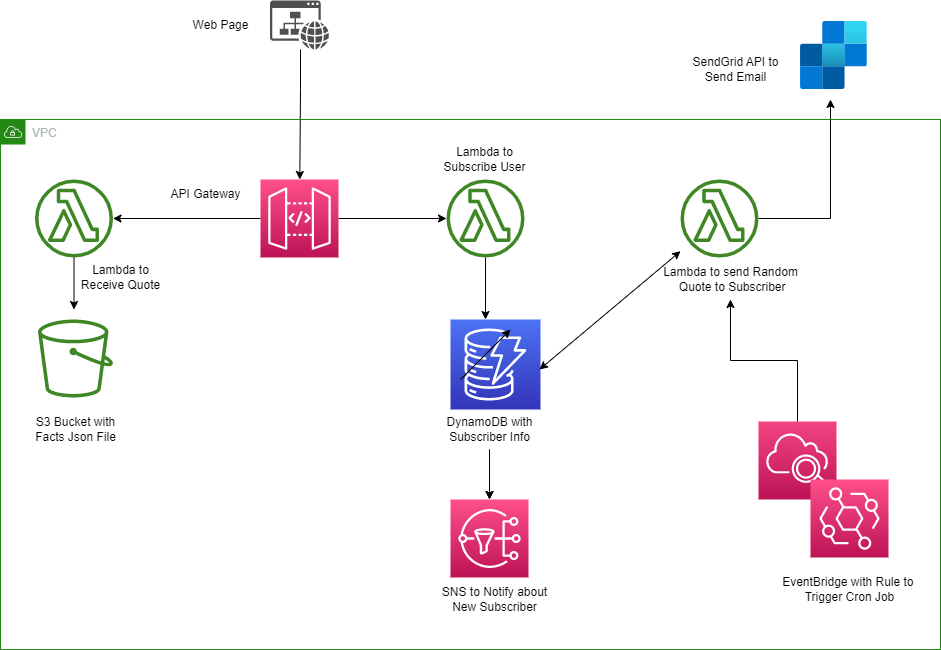

The diagram above was exported from draw.io. Its source (the exported page's mxGraphModel, read from the mxfile embedded in the PNG):
<mxGraphModel dx="1434" dy="1615" grid="1" gridSize="10" guides="1" tooltips="1" connect="1" arrows="1" fold="1" page="1" pageScale="1" pageWidth="1169" pageHeight="827" math="0" shadow="0">
  <root>
    <mxCell id="0" />
    <mxCell id="1" parent="0" />
    <mxCell id="-zqUAjojm372t6CvFfIG-6" value="" style="sketch=0;outlineConnect=0;fontColor=#232F3E;gradientColor=none;fillColor=#3F8624;strokeColor=none;dashed=0;verticalLabelPosition=bottom;verticalAlign=top;align=center;html=1;fontSize=12;fontStyle=0;aspect=fixed;pointerEvents=1;shape=mxgraph.aws4.bucket;" vertex="1" parent="1">
      <mxGeometry x="137.5" y="-470" width="75" height="78" as="geometry" />
    </mxCell>
    <mxCell id="-zqUAjojm372t6CvFfIG-7" value="S3 Bucket with &lt;br&gt;Facts Json File" style="text;html=1;align=center;verticalAlign=middle;resizable=0;points=[];autosize=1;strokeColor=none;fillColor=none;" vertex="1" parent="1">
      <mxGeometry x="125" y="-380" width="100" height="40" as="geometry" />
    </mxCell>
    <mxCell id="-zqUAjojm372t6CvFfIG-9" style="edgeStyle=orthogonalEdgeStyle;rounded=0;orthogonalLoop=1;jettySize=auto;html=1;" edge="1" parent="1" source="-zqUAjojm372t6CvFfIG-8">
      <mxGeometry relative="1" as="geometry">
        <mxPoint x="173.5" y="-480" as="targetPoint" />
      </mxGeometry>
    </mxCell>
    <mxCell id="-zqUAjojm372t6CvFfIG-8" value="" style="sketch=0;outlineConnect=0;fontColor=#232F3E;gradientColor=none;fillColor=#3F8624;strokeColor=none;dashed=0;verticalLabelPosition=bottom;verticalAlign=top;align=center;html=1;fontSize=12;fontStyle=0;aspect=fixed;pointerEvents=1;shape=mxgraph.aws4.lambda_function;" vertex="1" parent="1">
      <mxGeometry x="134.5" y="-610" width="78" height="78" as="geometry" />
    </mxCell>
    <mxCell id="-zqUAjojm372t6CvFfIG-10" value="Lambda to &lt;br&gt;Receive Quote" style="text;html=1;align=center;verticalAlign=middle;resizable=0;points=[];autosize=1;strokeColor=none;fillColor=none;" vertex="1" parent="1">
      <mxGeometry x="170" y="-532" width="100" height="40" as="geometry" />
    </mxCell>
    <mxCell id="-zqUAjojm372t6CvFfIG-12" style="edgeStyle=orthogonalEdgeStyle;rounded=0;orthogonalLoop=1;jettySize=auto;html=1;" edge="1" parent="1" source="-zqUAjojm372t6CvFfIG-11" target="-zqUAjojm372t6CvFfIG-8">
      <mxGeometry relative="1" as="geometry" />
    </mxCell>
    <mxCell id="-zqUAjojm372t6CvFfIG-15" style="edgeStyle=orthogonalEdgeStyle;rounded=0;orthogonalLoop=1;jettySize=auto;html=1;" edge="1" parent="1" source="-zqUAjojm372t6CvFfIG-11" target="-zqUAjojm372t6CvFfIG-14">
      <mxGeometry relative="1" as="geometry" />
    </mxCell>
    <mxCell id="-zqUAjojm372t6CvFfIG-11" value="" style="sketch=0;points=[[0,0,0],[0.25,0,0],[0.5,0,0],[0.75,0,0],[1,0,0],[0,1,0],[0.25,1,0],[0.5,1,0],[0.75,1,0],[1,1,0],[0,0.25,0],[0,0.5,0],[0,0.75,0],[1,0.25,0],[1,0.5,0],[1,0.75,0]];outlineConnect=0;fontColor=#232F3E;gradientColor=#FF4F8B;gradientDirection=north;fillColor=#BC1356;strokeColor=#ffffff;dashed=0;verticalLabelPosition=bottom;verticalAlign=top;align=center;html=1;fontSize=12;fontStyle=0;aspect=fixed;shape=mxgraph.aws4.resourceIcon;resIcon=mxgraph.aws4.api_gateway;" vertex="1" parent="1">
      <mxGeometry x="360" y="-610" width="78" height="78" as="geometry" />
    </mxCell>
    <mxCell id="-zqUAjojm372t6CvFfIG-13" value="API Gateway" style="text;html=1;align=center;verticalAlign=middle;resizable=0;points=[];autosize=1;strokeColor=none;fillColor=none;" vertex="1" parent="1">
      <mxGeometry x="260" y="-610" width="90" height="30" as="geometry" />
    </mxCell>
    <mxCell id="-zqUAjojm372t6CvFfIG-17" style="edgeStyle=orthogonalEdgeStyle;rounded=0;orthogonalLoop=1;jettySize=auto;html=1;" edge="1" parent="1" source="-zqUAjojm372t6CvFfIG-14">
      <mxGeometry relative="1" as="geometry">
        <mxPoint x="585" y="-470" as="targetPoint" />
      </mxGeometry>
    </mxCell>
    <mxCell id="-zqUAjojm372t6CvFfIG-14" value="" style="sketch=0;outlineConnect=0;fontColor=#232F3E;gradientColor=none;fillColor=#3F8624;strokeColor=none;dashed=0;verticalLabelPosition=bottom;verticalAlign=top;align=center;html=1;fontSize=12;fontStyle=0;aspect=fixed;pointerEvents=1;shape=mxgraph.aws4.lambda_function;" vertex="1" parent="1">
      <mxGeometry x="546" y="-610" width="78" height="78" as="geometry" />
    </mxCell>
    <mxCell id="-zqUAjojm372t6CvFfIG-16" value="Lambda to &lt;br&gt;Subscribe User" style="text;html=1;align=center;verticalAlign=middle;resizable=0;points=[];autosize=1;strokeColor=none;fillColor=none;" vertex="1" parent="1">
      <mxGeometry x="529" y="-650" width="110" height="40" as="geometry" />
    </mxCell>
    <mxCell id="-zqUAjojm372t6CvFfIG-18" value="" style="sketch=0;points=[[0,0,0],[0.25,0,0],[0.5,0,0],[0.75,0,0],[1,0,0],[0,1,0],[0.25,1,0],[0.5,1,0],[0.75,1,0],[1,1,0],[0,0.25,0],[0,0.5,0],[0,0.75,0],[1,0.25,0],[1,0.5,0],[1,0.75,0]];outlineConnect=0;fontColor=#232F3E;gradientColor=#4D72F3;gradientDirection=north;fillColor=#3334B9;strokeColor=#ffffff;dashed=0;verticalLabelPosition=bottom;verticalAlign=top;align=center;html=1;fontSize=12;fontStyle=0;aspect=fixed;shape=mxgraph.aws4.resourceIcon;resIcon=mxgraph.aws4.dynamodb;" vertex="1" parent="1">
      <mxGeometry x="550" y="-470" width="90" height="90" as="geometry" />
    </mxCell>
    <mxCell id="-zqUAjojm372t6CvFfIG-21" style="edgeStyle=orthogonalEdgeStyle;rounded=0;orthogonalLoop=1;jettySize=auto;html=1;entryX=0.5;entryY=0;entryDx=0;entryDy=0;entryPerimeter=0;" edge="1" parent="1" source="-zqUAjojm372t6CvFfIG-19" target="-zqUAjojm372t6CvFfIG-20">
      <mxGeometry relative="1" as="geometry" />
    </mxCell>
    <mxCell id="-zqUAjojm372t6CvFfIG-27" value="" style="edgeStyle=orthogonalEdgeStyle;rounded=0;orthogonalLoop=1;jettySize=auto;html=1;" edge="1" parent="1" source="-zqUAjojm372t6CvFfIG-19" target="-zqUAjojm372t6CvFfIG-20">
      <mxGeometry relative="1" as="geometry" />
    </mxCell>
    <mxCell id="-zqUAjojm372t6CvFfIG-19" value="DynamoDB with &lt;br&gt;Subscriber Info" style="text;html=1;align=center;verticalAlign=middle;resizable=0;points=[];autosize=1;strokeColor=none;fillColor=none;" vertex="1" parent="1">
      <mxGeometry x="534" y="-380" width="110" height="40" as="geometry" />
    </mxCell>
    <mxCell id="-zqUAjojm372t6CvFfIG-20" value="" style="sketch=0;points=[[0,0,0],[0.25,0,0],[0.5,0,0],[0.75,0,0],[1,0,0],[0,1,0],[0.25,1,0],[0.5,1,0],[0.75,1,0],[1,1,0],[0,0.25,0],[0,0.5,0],[0,0.75,0],[1,0.25,0],[1,0.5,0],[1,0.75,0]];outlineConnect=0;fontColor=#232F3E;gradientColor=#FF4F8B;gradientDirection=north;fillColor=#BC1356;strokeColor=#ffffff;dashed=0;verticalLabelPosition=bottom;verticalAlign=top;align=center;html=1;fontSize=12;fontStyle=0;aspect=fixed;shape=mxgraph.aws4.resourceIcon;resIcon=mxgraph.aws4.sns;" vertex="1" parent="1">
      <mxGeometry x="550" y="-290" width="78" height="78" as="geometry" />
    </mxCell>
    <mxCell id="-zqUAjojm372t6CvFfIG-22" value="SNS to Notify about&lt;br&gt;New Subscriber" style="text;html=1;align=center;verticalAlign=middle;resizable=0;points=[];autosize=1;strokeColor=none;fillColor=none;" vertex="1" parent="1">
      <mxGeometry x="529" y="-210" width="130" height="40" as="geometry" />
    </mxCell>
    <mxCell id="-zqUAjojm372t6CvFfIG-36" style="edgeStyle=orthogonalEdgeStyle;rounded=0;orthogonalLoop=1;jettySize=auto;html=1;" edge="1" parent="1" source="-zqUAjojm372t6CvFfIG-24">
      <mxGeometry relative="1" as="geometry">
        <mxPoint x="930" y="-690" as="targetPoint" />
      </mxGeometry>
    </mxCell>
    <mxCell id="-zqUAjojm372t6CvFfIG-24" value="" style="sketch=0;outlineConnect=0;fontColor=#232F3E;gradientColor=none;fillColor=#3F8624;strokeColor=none;dashed=0;verticalLabelPosition=bottom;verticalAlign=top;align=center;html=1;fontSize=12;fontStyle=0;aspect=fixed;pointerEvents=1;shape=mxgraph.aws4.lambda_function;" vertex="1" parent="1">
      <mxGeometry x="780" y="-610" width="78" height="78" as="geometry" />
    </mxCell>
    <mxCell id="-zqUAjojm372t6CvFfIG-26" value="" style="endArrow=classic;startArrow=classic;html=1;rounded=0;" edge="1" parent="1" target="-zqUAjojm372t6CvFfIG-24">
      <mxGeometry width="50" height="50" relative="1" as="geometry">
        <mxPoint x="639" y="-420" as="sourcePoint" />
        <mxPoint x="689" y="-470" as="targetPoint" />
      </mxGeometry>
    </mxCell>
    <mxCell id="-zqUAjojm372t6CvFfIG-28" value="Lambda to send Random&lt;br&gt;&amp;nbsp;Quote to Subscriber" style="text;html=1;align=center;verticalAlign=middle;resizable=0;points=[];autosize=1;strokeColor=none;fillColor=none;" vertex="1" parent="1">
      <mxGeometry x="750" y="-530" width="160" height="40" as="geometry" />
    </mxCell>
    <mxCell id="-zqUAjojm372t6CvFfIG-34" style="edgeStyle=orthogonalEdgeStyle;rounded=0;orthogonalLoop=1;jettySize=auto;html=1;exitX=0.5;exitY=0;exitDx=0;exitDy=0;exitPerimeter=0;" edge="1" parent="1" source="-zqUAjojm372t6CvFfIG-30" target="-zqUAjojm372t6CvFfIG-28">
      <mxGeometry relative="1" as="geometry" />
    </mxCell>
    <mxCell id="-zqUAjojm372t6CvFfIG-30" value="" style="sketch=0;points=[[0,0,0],[0.25,0,0],[0.5,0,0],[0.75,0,0],[1,0,0],[0,1,0],[0.25,1,0],[0.5,1,0],[0.75,1,0],[1,1,0],[0,0.25,0],[0,0.5,0],[0,0.75,0],[1,0.25,0],[1,0.5,0],[1,0.75,0]];points=[[0,0,0],[0.25,0,0],[0.5,0,0],[0.75,0,0],[1,0,0],[0,1,0],[0.25,1,0],[0.5,1,0],[0.75,1,0],[1,1,0],[0,0.25,0],[0,0.5,0],[0,0.75,0],[1,0.25,0],[1,0.5,0],[1,0.75,0]];outlineConnect=0;fontColor=#232F3E;gradientColor=#F34482;gradientDirection=north;fillColor=#BC1356;strokeColor=#ffffff;dashed=0;verticalLabelPosition=bottom;verticalAlign=top;align=center;html=1;fontSize=12;fontStyle=0;aspect=fixed;shape=mxgraph.aws4.resourceIcon;resIcon=mxgraph.aws4.cloudwatch_2;" vertex="1" parent="1">
      <mxGeometry x="858" y="-368" width="78" height="78" as="geometry" />
    </mxCell>
    <mxCell id="-zqUAjojm372t6CvFfIG-31" value="" style="sketch=0;points=[[0,0,0],[0.25,0,0],[0.5,0,0],[0.75,0,0],[1,0,0],[0,1,0],[0.25,1,0],[0.5,1,0],[0.75,1,0],[1,1,0],[0,0.25,0],[0,0.5,0],[0,0.75,0],[1,0.25,0],[1,0.5,0],[1,0.75,0]];outlineConnect=0;fontColor=#232F3E;gradientColor=#FF4F8B;gradientDirection=north;fillColor=#BC1356;strokeColor=#ffffff;dashed=0;verticalLabelPosition=bottom;verticalAlign=top;align=center;html=1;fontSize=12;fontStyle=0;aspect=fixed;shape=mxgraph.aws4.resourceIcon;resIcon=mxgraph.aws4.eventbridge;" vertex="1" parent="1">
      <mxGeometry x="910" y="-310" width="78" height="78" as="geometry" />
    </mxCell>
    <mxCell id="-zqUAjojm372t6CvFfIG-35" value="EventBridge with Rule to&amp;nbsp;&lt;br&gt;Trigger Cron Job" style="text;html=1;align=center;verticalAlign=middle;resizable=0;points=[];autosize=1;strokeColor=none;fillColor=none;" vertex="1" parent="1">
      <mxGeometry x="869" y="-220" width="160" height="40" as="geometry" />
    </mxCell>
    <mxCell id="-zqUAjojm372t6CvFfIG-37" value="" style="aspect=fixed;html=1;points=[];align=center;image;fontSize=12;image=img/lib/azure2/integration/SendGrid_Accounts.svg;" vertex="1" parent="1">
      <mxGeometry x="900" y="-768" width="66.8" height="68" as="geometry" />
    </mxCell>
    <mxCell id="-zqUAjojm372t6CvFfIG-38" value="SendGrid API to&lt;br&gt;Send Email" style="text;html=1;align=center;verticalAlign=middle;resizable=0;points=[];autosize=1;strokeColor=none;fillColor=none;" vertex="1" parent="1">
      <mxGeometry x="780" y="-740" width="110" height="40" as="geometry" />
    </mxCell>
    <mxCell id="-zqUAjojm372t6CvFfIG-43" value="" style="sketch=0;pointerEvents=1;shadow=0;dashed=0;html=1;strokeColor=none;fillColor=#505050;labelPosition=center;verticalLabelPosition=bottom;verticalAlign=top;outlineConnect=0;align=center;shape=mxgraph.office.concepts.website;" vertex="1" parent="1">
      <mxGeometry x="369.5" y="-789" width="59" height="49" as="geometry" />
    </mxCell>
    <mxCell id="-zqUAjojm372t6CvFfIG-44" value="Web Page" style="text;html=1;align=center;verticalAlign=middle;resizable=0;points=[];autosize=1;strokeColor=none;fillColor=none;" vertex="1" parent="1">
      <mxGeometry x="280" y="-779.5" width="80" height="30" as="geometry" />
    </mxCell>
    <mxCell id="-zqUAjojm372t6CvFfIG-45" value="" style="endArrow=classic;html=1;rounded=0;" edge="1" parent="1">
      <mxGeometry width="50" height="50" relative="1" as="geometry">
        <mxPoint x="560" y="-410" as="sourcePoint" />
        <mxPoint x="610" y="-460" as="targetPoint" />
      </mxGeometry>
    </mxCell>
    <mxCell id="-zqUAjojm372t6CvFfIG-46" value="" style="endArrow=classic;html=1;rounded=0;" edge="1" parent="1" source="-zqUAjojm372t6CvFfIG-43" target="-zqUAjojm372t6CvFfIG-11">
      <mxGeometry width="50" height="50" relative="1" as="geometry">
        <mxPoint x="390" y="-740" as="sourcePoint" />
        <mxPoint x="380" y="-700" as="targetPoint" />
        <Array as="points">
          <mxPoint x="400" y="-740" />
          <mxPoint x="400" y="-700" />
        </Array>
      </mxGeometry>
    </mxCell>
    <mxCell id="-zqUAjojm372t6CvFfIG-47" value="VPC" style="points=[[0,0],[0.25,0],[0.5,0],[0.75,0],[1,0],[1,0.25],[1,0.5],[1,0.75],[1,1],[0.75,1],[0.5,1],[0.25,1],[0,1],[0,0.75],[0,0.5],[0,0.25]];outlineConnect=0;gradientColor=none;html=1;whiteSpace=wrap;fontSize=12;fontStyle=0;container=1;pointerEvents=0;collapsible=0;recursiveResize=0;shape=mxgraph.aws4.group;grIcon=mxgraph.aws4.group_vpc;strokeColor=#248814;fillColor=none;verticalAlign=top;align=left;spacingLeft=30;fontColor=#AAB7B8;dashed=0;" vertex="1" parent="1">
      <mxGeometry x="100" y="-670" width="940" height="530" as="geometry" />
    </mxCell>
  </root>
</mxGraphModel>